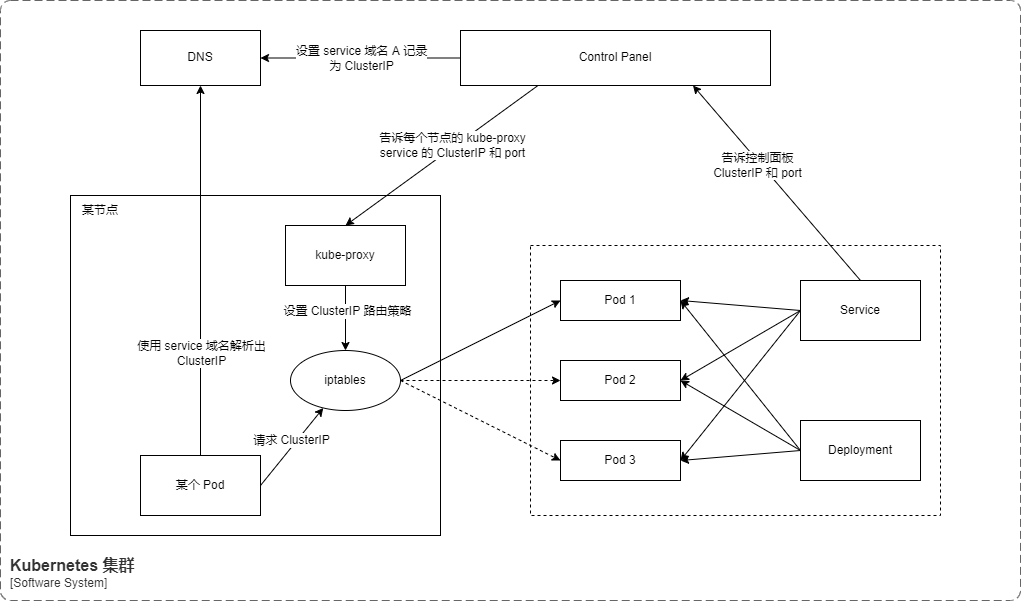

The diagram above was exported from draw.io. Its source (the exported page's mxGraphModel, read from the mxfile embedded in the PNG):
<mxGraphModel dx="1221" dy="642" grid="1" gridSize="10" guides="1" tooltips="1" connect="1" arrows="1" fold="1" page="1" pageScale="1" pageWidth="827" pageHeight="1169" math="0" shadow="0">
  <root>
    <mxCell id="0" />
    <mxCell id="1" parent="0" />
    <mxCell id="0uBg3LmdE7Cok94qLtk5-34" value="" style="rounded=0;whiteSpace=wrap;html=1;dashed=1;" vertex="1" parent="1">
      <mxGeometry x="660" y="335" width="410" height="270" as="geometry" />
    </mxCell>
    <mxCell id="0uBg3LmdE7Cok94qLtk5-19" value="" style="rounded=0;whiteSpace=wrap;html=1;" vertex="1" parent="1">
      <mxGeometry x="200" y="285" width="370" height="340" as="geometry" />
    </mxCell>
    <mxCell id="0uBg3LmdE7Cok94qLtk5-5" style="rounded=0;orthogonalLoop=1;jettySize=auto;html=1;exitX=1;exitY=0.5;exitDx=0;exitDy=0;" edge="1" parent="1" source="0uBg3LmdE7Cok94qLtk5-1" target="0uBg3LmdE7Cok94qLtk5-2">
      <mxGeometry relative="1" as="geometry" />
    </mxCell>
    <mxCell id="0uBg3LmdE7Cok94qLtk5-30" value="请求 ClusterIP" style="edgeLabel;html=1;align=center;verticalAlign=middle;resizable=0;points=[];" vertex="1" connectable="0" parent="0uBg3LmdE7Cok94qLtk5-5">
      <mxGeometry x="-0.1975" y="-3" relative="1" as="geometry">
        <mxPoint x="3" y="-16" as="offset" />
      </mxGeometry>
    </mxCell>
    <mxCell id="0uBg3LmdE7Cok94qLtk5-33" style="edgeStyle=none;rounded=0;orthogonalLoop=1;jettySize=auto;html=1;exitX=0.5;exitY=0;exitDx=0;exitDy=0;entryX=0.5;entryY=1;entryDx=0;entryDy=0;" edge="1" parent="1" source="0uBg3LmdE7Cok94qLtk5-1" target="0uBg3LmdE7Cok94qLtk5-32">
      <mxGeometry relative="1" as="geometry" />
    </mxCell>
    <mxCell id="0uBg3LmdE7Cok94qLtk5-35" value="使用 service 域名解析出&lt;br&gt;ClusterIP" style="edgeLabel;html=1;align=center;verticalAlign=middle;resizable=0;points=[];" vertex="1" connectable="0" parent="0uBg3LmdE7Cok94qLtk5-33">
      <mxGeometry x="-0.4443" relative="1" as="geometry">
        <mxPoint as="offset" />
      </mxGeometry>
    </mxCell>
    <mxCell id="0uBg3LmdE7Cok94qLtk5-1" value="某个 Pod" style="rounded=0;whiteSpace=wrap;html=1;" vertex="1" parent="1">
      <mxGeometry x="270" y="545" width="120" height="60" as="geometry" />
    </mxCell>
    <mxCell id="0uBg3LmdE7Cok94qLtk5-27" style="edgeStyle=none;rounded=0;orthogonalLoop=1;jettySize=auto;html=1;exitX=1;exitY=0.5;exitDx=0;exitDy=0;entryX=0;entryY=0.5;entryDx=0;entryDy=0;" edge="1" parent="1" source="0uBg3LmdE7Cok94qLtk5-2" target="0uBg3LmdE7Cok94qLtk5-6">
      <mxGeometry relative="1" as="geometry" />
    </mxCell>
    <mxCell id="0uBg3LmdE7Cok94qLtk5-28" style="edgeStyle=none;rounded=0;orthogonalLoop=1;jettySize=auto;html=1;exitX=1;exitY=0.5;exitDx=0;exitDy=0;entryX=0;entryY=0.5;entryDx=0;entryDy=0;dashed=1;" edge="1" parent="1" source="0uBg3LmdE7Cok94qLtk5-2" target="0uBg3LmdE7Cok94qLtk5-9">
      <mxGeometry relative="1" as="geometry" />
    </mxCell>
    <mxCell id="0uBg3LmdE7Cok94qLtk5-29" style="edgeStyle=none;rounded=0;orthogonalLoop=1;jettySize=auto;html=1;exitX=1;exitY=0.5;exitDx=0;exitDy=0;entryX=0;entryY=0.5;entryDx=0;entryDy=0;dashed=1;" edge="1" parent="1" source="0uBg3LmdE7Cok94qLtk5-2" target="0uBg3LmdE7Cok94qLtk5-10">
      <mxGeometry relative="1" as="geometry" />
    </mxCell>
    <mxCell id="0uBg3LmdE7Cok94qLtk5-2" value="iptables" style="ellipse;whiteSpace=wrap;html=1;" vertex="1" parent="1">
      <mxGeometry x="420" y="440" width="110" height="60" as="geometry" />
    </mxCell>
    <mxCell id="0uBg3LmdE7Cok94qLtk5-4" style="edgeStyle=orthogonalEdgeStyle;rounded=0;orthogonalLoop=1;jettySize=auto;html=1;exitX=0.5;exitY=1;exitDx=0;exitDy=0;" edge="1" parent="1" source="0uBg3LmdE7Cok94qLtk5-3" target="0uBg3LmdE7Cok94qLtk5-2">
      <mxGeometry relative="1" as="geometry" />
    </mxCell>
    <mxCell id="0uBg3LmdE7Cok94qLtk5-26" value="设置 ClusterIP 路由策略" style="edgeLabel;html=1;align=center;verticalAlign=middle;resizable=0;points=[];" vertex="1" connectable="0" parent="0uBg3LmdE7Cok94qLtk5-4">
      <mxGeometry x="-0.2037" y="1" relative="1" as="geometry">
        <mxPoint as="offset" />
      </mxGeometry>
    </mxCell>
    <mxCell id="0uBg3LmdE7Cok94qLtk5-3" value="kube-proxy" style="rounded=0;whiteSpace=wrap;html=1;" vertex="1" parent="1">
      <mxGeometry x="415" y="315" width="120" height="60" as="geometry" />
    </mxCell>
    <mxCell id="0uBg3LmdE7Cok94qLtk5-6" value="Pod 1" style="rounded=0;whiteSpace=wrap;html=1;" vertex="1" parent="1">
      <mxGeometry x="690" y="370" width="120" height="40" as="geometry" />
    </mxCell>
    <mxCell id="0uBg3LmdE7Cok94qLtk5-9" value="Pod 2" style="rounded=0;whiteSpace=wrap;html=1;" vertex="1" parent="1">
      <mxGeometry x="690" y="450" width="120" height="40" as="geometry" />
    </mxCell>
    <mxCell id="0uBg3LmdE7Cok94qLtk5-10" value="Pod 3" style="rounded=0;whiteSpace=wrap;html=1;" vertex="1" parent="1">
      <mxGeometry x="690" y="530" width="120" height="40" as="geometry" />
    </mxCell>
    <mxCell id="0uBg3LmdE7Cok94qLtk5-16" style="edgeStyle=none;rounded=0;orthogonalLoop=1;jettySize=auto;html=1;exitX=0;exitY=0.5;exitDx=0;exitDy=0;entryX=1;entryY=0.5;entryDx=0;entryDy=0;" edge="1" parent="1" source="0uBg3LmdE7Cok94qLtk5-11" target="0uBg3LmdE7Cok94qLtk5-6">
      <mxGeometry relative="1" as="geometry" />
    </mxCell>
    <mxCell id="0uBg3LmdE7Cok94qLtk5-17" style="edgeStyle=none;rounded=0;orthogonalLoop=1;jettySize=auto;html=1;exitX=0;exitY=0.5;exitDx=0;exitDy=0;entryX=1;entryY=0.5;entryDx=0;entryDy=0;" edge="1" parent="1" source="0uBg3LmdE7Cok94qLtk5-11" target="0uBg3LmdE7Cok94qLtk5-9">
      <mxGeometry relative="1" as="geometry" />
    </mxCell>
    <mxCell id="0uBg3LmdE7Cok94qLtk5-18" style="edgeStyle=none;rounded=0;orthogonalLoop=1;jettySize=auto;html=1;exitX=0;exitY=0.5;exitDx=0;exitDy=0;entryX=1;entryY=0.5;entryDx=0;entryDy=0;" edge="1" parent="1" source="0uBg3LmdE7Cok94qLtk5-11" target="0uBg3LmdE7Cok94qLtk5-10">
      <mxGeometry relative="1" as="geometry" />
    </mxCell>
    <mxCell id="0uBg3LmdE7Cok94qLtk5-22" style="edgeStyle=none;rounded=0;orthogonalLoop=1;jettySize=auto;html=1;exitX=0.5;exitY=0;exitDx=0;exitDy=0;entryX=0.75;entryY=1;entryDx=0;entryDy=0;" edge="1" parent="1" source="0uBg3LmdE7Cok94qLtk5-11" target="0uBg3LmdE7Cok94qLtk5-21">
      <mxGeometry relative="1" as="geometry" />
    </mxCell>
    <mxCell id="0uBg3LmdE7Cok94qLtk5-23" value="告诉控制面板&lt;br&gt;ClusterIP 和 port" style="edgeLabel;html=1;align=center;verticalAlign=middle;resizable=0;points=[];" vertex="1" connectable="0" parent="0uBg3LmdE7Cok94qLtk5-22">
      <mxGeometry x="0.2114" y="3" relative="1" as="geometry">
        <mxPoint as="offset" />
      </mxGeometry>
    </mxCell>
    <mxCell id="0uBg3LmdE7Cok94qLtk5-11" value="Service" style="rounded=0;whiteSpace=wrap;html=1;" vertex="1" parent="1">
      <mxGeometry x="930" y="370" width="120" height="60" as="geometry" />
    </mxCell>
    <mxCell id="0uBg3LmdE7Cok94qLtk5-13" style="rounded=0;orthogonalLoop=1;jettySize=auto;html=1;exitX=0;exitY=0.5;exitDx=0;exitDy=0;entryX=1;entryY=0.5;entryDx=0;entryDy=0;" edge="1" parent="1" source="0uBg3LmdE7Cok94qLtk5-12" target="0uBg3LmdE7Cok94qLtk5-10">
      <mxGeometry relative="1" as="geometry" />
    </mxCell>
    <mxCell id="0uBg3LmdE7Cok94qLtk5-14" style="edgeStyle=none;rounded=0;orthogonalLoop=1;jettySize=auto;html=1;exitX=0;exitY=0.5;exitDx=0;exitDy=0;entryX=1;entryY=0.5;entryDx=0;entryDy=0;" edge="1" parent="1" source="0uBg3LmdE7Cok94qLtk5-12" target="0uBg3LmdE7Cok94qLtk5-9">
      <mxGeometry relative="1" as="geometry" />
    </mxCell>
    <mxCell id="0uBg3LmdE7Cok94qLtk5-15" style="edgeStyle=none;rounded=0;orthogonalLoop=1;jettySize=auto;html=1;exitX=0;exitY=0.5;exitDx=0;exitDy=0;entryX=1;entryY=0.5;entryDx=0;entryDy=0;" edge="1" parent="1" source="0uBg3LmdE7Cok94qLtk5-12" target="0uBg3LmdE7Cok94qLtk5-6">
      <mxGeometry relative="1" as="geometry" />
    </mxCell>
    <mxCell id="0uBg3LmdE7Cok94qLtk5-12" value="Deployment" style="rounded=0;whiteSpace=wrap;html=1;" vertex="1" parent="1">
      <mxGeometry x="930" y="510" width="120" height="60" as="geometry" />
    </mxCell>
    <mxCell id="0uBg3LmdE7Cok94qLtk5-20" value="某节点" style="text;html=1;strokeColor=none;fillColor=none;align=center;verticalAlign=middle;whiteSpace=wrap;rounded=0;" vertex="1" parent="1">
      <mxGeometry x="200" y="285" width="60" height="30" as="geometry" />
    </mxCell>
    <mxCell id="0uBg3LmdE7Cok94qLtk5-24" style="edgeStyle=none;rounded=0;orthogonalLoop=1;jettySize=auto;html=1;exitX=0.25;exitY=1;exitDx=0;exitDy=0;entryX=0.5;entryY=0;entryDx=0;entryDy=0;" edge="1" parent="1" source="0uBg3LmdE7Cok94qLtk5-21" target="0uBg3LmdE7Cok94qLtk5-3">
      <mxGeometry relative="1" as="geometry" />
    </mxCell>
    <mxCell id="0uBg3LmdE7Cok94qLtk5-25" value="告诉每个节点的 kube-proxy&lt;br&gt;service 的 ClusterIP 和 port" style="edgeLabel;html=1;align=center;verticalAlign=middle;resizable=0;points=[];" vertex="1" connectable="0" parent="0uBg3LmdE7Cok94qLtk5-24">
      <mxGeometry x="-0.122" y="-3" relative="1" as="geometry">
        <mxPoint as="offset" />
      </mxGeometry>
    </mxCell>
    <mxCell id="0uBg3LmdE7Cok94qLtk5-38" style="edgeStyle=none;rounded=0;orthogonalLoop=1;jettySize=auto;html=1;exitX=0;exitY=0.5;exitDx=0;exitDy=0;" edge="1" parent="1" source="0uBg3LmdE7Cok94qLtk5-21" target="0uBg3LmdE7Cok94qLtk5-32">
      <mxGeometry relative="1" as="geometry" />
    </mxCell>
    <mxCell id="0uBg3LmdE7Cok94qLtk5-39" value="设置 service 域名 A 记录&lt;br&gt;为 ClusterIP" style="edgeLabel;html=1;align=center;verticalAlign=middle;resizable=0;points=[];" vertex="1" connectable="0" parent="0uBg3LmdE7Cok94qLtk5-38">
      <mxGeometry x="0.3561" y="4" relative="1" as="geometry">
        <mxPoint x="36" y="-4" as="offset" />
      </mxGeometry>
    </mxCell>
    <mxCell id="0uBg3LmdE7Cok94qLtk5-21" value="Control Panel" style="rounded=0;whiteSpace=wrap;html=1;" vertex="1" parent="1">
      <mxGeometry x="590" y="120" width="310" height="55" as="geometry" />
    </mxCell>
    <mxCell id="0uBg3LmdE7Cok94qLtk5-32" value="DNS" style="rounded=0;whiteSpace=wrap;html=1;" vertex="1" parent="1">
      <mxGeometry x="270" y="120" width="120" height="55" as="geometry" />
    </mxCell>
    <object placeholders="1" c4Name="Kubernetes 集群" c4Type="SystemScopeBoundary" c4Application="Software System" label="&lt;font style=&quot;font-size: 16px&quot;&gt;&lt;b&gt;&lt;div style=&quot;text-align: left&quot;&gt;%c4Name%&lt;/div&gt;&lt;/b&gt;&lt;/font&gt;&lt;div style=&quot;text-align: left&quot;&gt;[%c4Application%]&lt;/div&gt;" id="0uBg3LmdE7Cok94qLtk5-37">
      <mxCell style="rounded=1;fontSize=11;whiteSpace=wrap;html=1;dashed=1;arcSize=20;fillColor=none;strokeColor=#666666;fontColor=#333333;labelBackgroundColor=none;align=left;verticalAlign=bottom;labelBorderColor=none;spacingTop=0;spacing=10;dashPattern=8 4;metaEdit=1;rotatable=0;perimeter=rectanglePerimeter;noLabel=0;labelPadding=0;allowArrows=0;connectable=0;expand=0;recursiveResize=0;editable=1;pointerEvents=0;absoluteArcSize=1;points=[[0.25,0,0],[0.5,0,0],[0.75,0,0],[1,0.25,0],[1,0.5,0],[1,0.75,0],[0.75,1,0],[0.5,1,0],[0.25,1,0],[0,0.75,0],[0,0.5,0],[0,0.25,0]];" vertex="1" parent="1">
        <mxGeometry x="130" y="90" width="1020" height="600" as="geometry" />
      </mxCell>
    </object>
  </root>
</mxGraphModel>